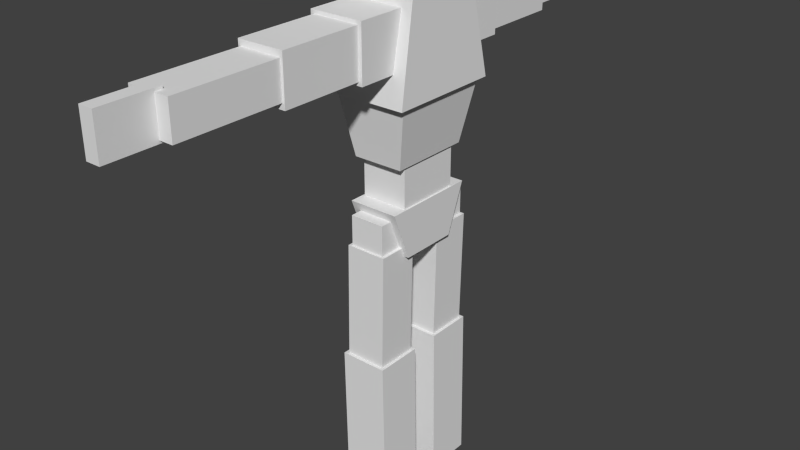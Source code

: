 # Source: TestBody.blend  (saved by Blender 2.74.0; exported with 4.5.12 LTS)
import bpy
from mathutils import Matrix  # noqa: F401  (used for matrix-valued properties, if any)

bpy.ops.wm.read_factory_settings(use_empty=True)
scene = bpy.context.scene
scene.name = 'Scene'

# ---- collections
col_collection_1 = bpy.data.collections.new('Collection 1'); scene.collection.children.link(col_collection_1)

# ---- materials (node trees are filled in below, after node groups)
mat_material = bpy.data.materials.new('Material')
mat_material.alpha_threshold = 0.0
mat_material.use_transparent_shadow = False
mat_material.roughness = 0.5
mat_material.line_color = (0.0, 0.0, 0.0, 1.0)

# ---- material node trees

# ---- world
world_world = bpy.data.worlds.new('World'); scene.world = world_world
world_world.color = (0.05088, 0.05088, 0.05088)
world_world.use_sun_shadow = False
world_world.sun_shadow_jitter_overblur = 0.0
world_world.cycles.sampling_method = 'MANUAL'
world_world.cycles.sample_map_resolution = 256

# ---- meshes
me_cube = bpy.data.meshes.new('Cube')
me_cube.from_pydata([(0.2608, 0.25, 3.541), (0.2608, -0.25, 3.541), (0.2608, -0.25, 4.041), (0.2608, -0.27, 3.458), (0.2862, -0.3899, 2.858), (0.2862, 0.3899, 2.858), (0.2628, -0.3476, 2.882), (0.2628, 0.3476, 2.882), (0.1815, -0.28, 2.44), (0.1815, 0.28, 2.44), (0.1677, -0.2214, 2.479), (0.1677, -0.2214, 2.132), (-0.1461, 0.2214, 2.132), (-0.1461, -0.2214, 2.132), (0.18, -0.3276, 2.165), (0.18, 0.3276, 2.165), (0.18, -0.1995, 1.835), (0.18, 0.1995, 1.835), (-0.1585, -0.1995, 1.835), (0.1917, -0.2323, 3.045), (0.1917, -0.2323, 3.407), (0.1917, -0.6058, 3.045), (0.1917, -0.6058, 3.407), (-0.1701, -0.2323, 3.045), (-0.1701, -0.2323, 3.407), (-0.1701, -0.6058, 3.045), (-0.1701, -0.6058, 3.407), (0.1677, -0.533, 3.069), (0.1677, -0.533, 3.383), (0.1677, -1.157, 3.069), (0.1677, -1.157, 3.383), (-0.1461, -0.533, 3.069), (-0.1461, -0.533, 3.383), (-0.1461, -1.157, 3.069), (-0.1461, -1.157, 3.383), (-0.1296, -1.141, 3.108), (0.1512, -1.141, 3.108), (-0.1296, -1.857, 3.108), (0.1512, -1.857, 3.108), (-0.1296, -1.141, 3.344), (0.1512, -1.141, 3.344), (-0.1296, -1.857, 3.344), (0.1512, -1.857, 3.344), (-0.03676, -1.807, 3.09), (0.05835, -1.807, 3.09), (-0.03676, -2.193, 3.09), (0.05835, -2.193, 3.09), (-0.03676, -1.807, 3.363), (0.05835, -1.807, 3.363), (-0.03676, -2.193, 3.363), (0.05835, -2.193, 3.363), (0.1291, -0.1689, 1.82), (0.1291, -0.1689, 2.104), (0.1291, -0.3828, 1.82), (0.1291, -0.3828, 2.104), (-0.1075, -0.1689, 1.82), (-0.1075, -0.1689, 2.104), (-0.1075, -0.3828, 1.82), (-0.1075, -0.3828, 2.104), (0.1335, -0.1197, 1.037), (0.1497, -0.1197, 1.9), (0.1335, -0.3975, 1.037), (0.1497, -0.3975, 1.9), (-0.1443, -0.1197, 1.037), (-0.1281, -0.1197, 1.9), (-0.1443, -0.3975, 1.037), (-0.1281, -0.3975, 1.9), (0.1711, -0.09833, 0.04092), (0.1549, -0.09833, 1.115), (0.1711, -0.4189, 0.04092), (0.1549, -0.4189, 1.115), (-0.1495, -0.09833, 0.04092), (-0.1657, -0.09833, 1.115), (-0.1495, -0.4189, 0.04092), (-0.1657, -0.4189, 1.115), (0.06159, -0.1201, -0.003274), (0.06159, -0.1201, 0.1116), (0.06159, -0.3917, -0.003274), (0.06159, -0.3917, 0.1116), (-0.2348, -0.1201, -0.003274), (-0.2348, -0.1201, 0.1116), (-0.2348, -0.3917, -0.003274), (-0.2348, -0.3917, 0.1116), (-0.2392, 0.25, 3.541), (-0.2392, -0.25, 3.541), (-0.2392, 0.25, 4.041), (-0.2392, -0.25, 4.041), (0.2608, 0.25, 4.041), (0.2608, 0.27, 3.458), (-0.2392, -0.27, 3.458), (-0.2392, 0.27, 3.458), (-0.2646, -0.3899, 2.858), (-0.2646, 0.3899, 2.858), (-0.2412, -0.3476, 2.882), (-0.2412, 0.3476, 2.882), (-0.1599, -0.28, 2.44), (-0.1599, 0.28, 2.44), (0.1677, 0.2214, 2.479), (-0.1461, -0.2214, 2.479), (-0.1461, 0.2214, 2.479), (0.1677, 0.2214, 2.132), (-0.1585, -0.3276, 2.165), (-0.1585, 0.3276, 2.165), (-0.1585, 0.1995, 1.835), (0.1917, 0.2323, 3.045), (0.1917, 0.2323, 3.407), (0.1917, 0.6058, 3.045), (0.1917, 0.6058, 3.407), (-0.1701, 0.2323, 3.045), (-0.1701, 0.2323, 3.407), (-0.1701, 0.6058, 3.045), (-0.1701, 0.6058, 3.407), (0.1677, 0.533, 3.069), (0.1677, 0.533, 3.383), (0.1677, 1.157, 3.069), (0.1677, 1.157, 3.383), (-0.1461, 0.533, 3.069), (-0.1461, 0.533, 3.383), (-0.1461, 1.157, 3.069), (-0.1461, 1.157, 3.383), (-0.1296, 1.141, 3.108), (0.1512, 1.141, 3.108), (-0.1296, 1.857, 3.108), (0.1512, 1.857, 3.108), (-0.1296, 1.141, 3.344), (0.1512, 1.141, 3.344), (-0.1296, 1.857, 3.344), (0.1512, 1.857, 3.344), (-0.03676, 1.807, 3.09), (0.05835, 1.807, 3.09), (-0.03676, 2.193, 3.09), (0.05835, 2.193, 3.09), (-0.03676, 1.807, 3.363), (0.05835, 1.807, 3.363), (-0.03676, 2.193, 3.363), (0.05835, 2.193, 3.363), (0.1291, 0.1689, 1.82), (0.1291, 0.1689, 2.104), (0.1291, 0.3828, 1.82), (0.1291, 0.3828, 2.104), (-0.1075, 0.1689, 1.82), (-0.1075, 0.1689, 2.104), (-0.1075, 0.3828, 1.82), (-0.1075, 0.3828, 2.104), (0.1335, 0.1197, 1.037), (0.1497, 0.1197, 1.9), (0.1335, 0.3975, 1.037), (0.1497, 0.3975, 1.9), (-0.1443, 0.1197, 1.037), (-0.1281, 0.1197, 1.9), (-0.1443, 0.3975, 1.037), (-0.1281, 0.3975, 1.9), (0.1711, 0.09833, 0.04092), (0.1549, 0.09833, 1.115), (0.1711, 0.4189, 0.04092), (0.1549, 0.4189, 1.115), (-0.1495, 0.09833, 0.04092), (-0.1657, 0.09833, 1.115), (-0.1495, 0.4189, 0.04092), (-0.1657, 0.4189, 1.115), (0.06159, 0.1201, -0.003274), (0.06159, 0.1201, 0.1116), (0.06159, 0.3917, -0.003274), (0.06159, 0.3917, 0.1116), (-0.2348, 0.1201, -0.003274), (-0.2348, 0.1201, 0.1116), (-0.2348, 0.3917, -0.003274), (-0.2348, 0.3917, 0.1116), (-0.2462, 0.1201, -0.002652), (-0.2462, 0.1201, 0.09763), (-0.2462, 0.3917, -0.002652), (-0.2462, 0.3917, 0.09763), (-0.3581, 0.1201, -0.002652), (-0.3581, 0.1201, 0.08217), (-0.3581, 0.3917, -0.002652), (-0.3581, 0.3917, 0.08217), (-0.2462, -0.3924, -0.002652), (-0.2462, -0.3924, 0.09763), (-0.2462, -0.1207, -0.002652), (-0.2462, -0.1207, 0.09763), (-0.3581, -0.3924, -0.002652), (-0.3581, -0.3924, 0.08217), (-0.3581, -0.1207, -0.002652), (-0.3581, -0.1207, 0.08217), (0.08075, 0.06996, 3.377), (0.08075, -0.06996, 3.377), (0.08075, -0.06996, 3.593), (-0.05917, 0.06996, 3.377), (-0.05917, -0.06996, 3.377), (-0.05917, 0.06996, 3.593), (-0.05917, -0.06996, 3.593), (0.08075, 0.06996, 3.593)], [], [(9, 7, 6, 8), (17, 15, 14, 16), (20, 22, 21, 19), (22, 26, 25, 21), (26, 24, 23, 25), (24, 20, 19, 23), (19, 21, 25, 23), (24, 26, 22, 20), (28, 30, 29, 27), (30, 34, 33, 29), (34, 32, 31, 33), (32, 28, 27, 31), (27, 29, 33, 31), (32, 34, 30, 28), (36, 38, 37, 35), (38, 42, 41, 37), (42, 40, 39, 41), (40, 36, 35, 39), (35, 37, 41, 39), (40, 42, 38, 36), (44, 46, 45, 43), (46, 50, 49, 45), (50, 48, 47, 49), (48, 44, 43, 47), (43, 45, 49, 47), (48, 50, 46, 44), (52, 54, 53, 51), (54, 58, 57, 53), (58, 56, 55, 57), (56, 52, 51, 55), (51, 53, 57, 55), (56, 58, 54, 52), (60, 62, 61, 59), (62, 66, 65, 61), (66, 64, 63, 65), (64, 60, 59, 63), (59, 61, 65, 63), (64, 66, 62, 60), (68, 70, 69, 67), (70, 74, 73, 69), (74, 72, 71, 73), (72, 68, 67, 71), (67, 69, 73, 71), (72, 74, 70, 68), (76, 78, 77, 75), (78, 82, 81, 77), (82, 80, 79, 81), (80, 76, 75, 79), (75, 77, 81, 79), (80, 82, 78, 76), (83, 84, 86, 85), (92, 91, 89, 90), (96, 95, 93, 94), (105, 104, 106, 107), (107, 106, 110, 111), (111, 110, 108, 109), (109, 108, 104, 105), (104, 108, 110, 106), (109, 105, 107, 111), (113, 112, 114, 115), (115, 114, 118, 119), (119, 118, 116, 117), (117, 116, 112, 113), (112, 116, 118, 114), (117, 113, 115, 119), (121, 120, 122, 123), (123, 122, 126, 127), (127, 126, 124, 125), (125, 124, 120, 121), (120, 124, 126, 122), (125, 121, 123, 127), (129, 128, 130, 131), (131, 130, 134, 135), (135, 134, 132, 133), (133, 132, 128, 129), (128, 132, 134, 130), (133, 129, 131, 135), (137, 136, 138, 139), (139, 138, 142, 143), (143, 142, 140, 141), (141, 140, 136, 137), (136, 140, 142, 138), (141, 137, 139, 143), (145, 144, 146, 147), (147, 146, 150, 151), (151, 150, 148, 149), (149, 148, 144, 145), (144, 148, 150, 146), (149, 145, 147, 151), (153, 152, 154, 155), (155, 154, 158, 159), (159, 158, 156, 157), (157, 156, 152, 153), (152, 156, 158, 154), (157, 153, 155, 159), (161, 160, 162, 163), (163, 162, 166, 167), (167, 166, 164, 165), (165, 164, 160, 161), (160, 164, 166, 162), (165, 161, 163, 167), (84, 83, 0, 1), (86, 2, 87, 85), (83, 85, 87, 0), (0, 87, 2, 1), (86, 84, 1, 2), (5, 88, 3, 4), (89, 3, 88, 90), (91, 92, 5, 4), (89, 91, 4, 3), (92, 90, 88, 5), (93, 6, 7, 94), (95, 96, 9, 8), (93, 95, 8, 6), (96, 94, 7, 9), (100, 97, 10, 11), (98, 10, 97, 99), (13, 12, 100, 11), (98, 13, 11, 10), (12, 99, 97, 100), (13, 98, 99, 12), (101, 14, 15, 102), (18, 103, 17, 16), (101, 18, 16, 14), (103, 102, 15, 17), (18, 101, 102, 103), (169, 168, 170, 171), (171, 170, 174, 175), (175, 174, 172, 173), (173, 172, 168, 169), (168, 172, 174, 170), (173, 169, 171, 175), (177, 176, 178, 179), (179, 178, 182, 183), (183, 182, 180, 181), (181, 180, 176, 177), (176, 180, 182, 178), (181, 177, 179, 183), (187, 188, 190, 189), (188, 187, 184, 185), (190, 186, 191, 189), (187, 189, 191, 184), (184, 191, 186, 185), (190, 188, 185, 186)])
me_cube.materials.append(mat_material)
me_cube.use_remesh_preserve_volume = False
me_cube.use_remesh_preserve_attributes = False
me_cube.use_mirror_vertex_groups = False
me_cube.update()
arm_armature = bpy.data.armatures.new('Armature')  # bones are not reproduced

# ---- objects
ob_playerskeleton = bpy.data.objects.new('PlayerSkeleton', arm_armature)
ob_playerobj = bpy.data.objects.new('PlayerObj', me_cube)

# ---- transforms, parenting, visibility, modifiers, constraints
ob_playerskeleton.location = (0.0, 0.0, 0.0)
ob_playerskeleton.scale = (100.0, 100.0, 100.0)
ob_playerskeleton.lineart.crease_threshold = 0.0
ob_playerobj.parent = ob_playerskeleton
ob_playerobj.matrix_parent_inverse = Matrix(((0.01, 0.0, 0.0, -0.005147), (0.0, 0.01, 0.0, 0.0), (0.0, 0.0, 0.01, 0.05595), (0.0, 0.0, 0.0, 1.0)))
ob_playerobj.location = (-0.5251, 0.0, 5.484)
ob_playerobj.scale = (100.0, 100.0, 100.0)
ob_playerobj.lock_rotations_4d = False
ob_playerobj.empty_display_type = 'ARROWS'
ob_playerobj.lineart.crease_threshold = 0.0
_vg = ob_playerobj.vertex_groups.new(name='Group')
for _i, _w in zip([0, 1, 2, 83, 84, 85, 86, 87], [1.0, 1.0, 1.0, 0.9999, 0.9999, 1.0, 1.0, 1.0]): _vg.add([_i], _w, 'REPLACE')
_vg = ob_playerobj.vertex_groups.new(name='Head')
for _i, _w in zip([0, 1, 2, 26, 83, 84, 85, 86, 87, 89, 186, 189, 190, 191], [1.0, 1.0, 1.0, 0.0, 1.0, 1.0, 1.0, 1.0, 1.0, 0.0, 0.0, 0.0, 0.0, 0.0]): _vg.add([_i], _w, 'REPLACE')
_vg = ob_playerobj.vertex_groups.new(name='Neck')
for _i, _w in zip([184, 185, 186, 187, 188, 189, 190, 191], [0.9936, 0.9936, 1.0, 1.0, 1.0, 1.0, 1.0, 1.0]): _vg.add([_i], _w, 'REPLACE')
_vg = ob_playerobj.vertex_groups.new(name='UpperChest')
_vg.add([3, 4, 5, 19, 20, 21, 22, 23, 24, 25, 26, 88, 89, 90, 91, 92, 104, 105, 106, 107, 108, 109, 110, 111], 1.0, 'REPLACE')
_vg = ob_playerobj.vertex_groups.new(name='LUpperArm')
for _i, _w in zip([27, 28, 29, 30, 31, 32, 33, 34], [1.0, 1.0, 1.0, 1.0, 1.0, 1.0, 1.0, 1.0]): _vg.add([_i], _w, 'REPLACE')
_vg = ob_playerobj.vertex_groups.new(name='LForearm')
_vg.add([35, 36, 37, 38, 39, 40, 41, 42], 1.0, 'REPLACE')
_vg = ob_playerobj.vertex_groups.new(name='LHand')
for _i, _w in zip([43, 44, 45, 46, 47, 48, 49, 50], [1.0, 1.0, 1.0, 1.0, 1.0, 1.0, 0.9894, 0.9894]): _vg.add([_i], _w, 'REPLACE')
_vg = ob_playerobj.vertex_groups.new(name='RUpperArm')
for _i, _w in zip([112, 113, 114, 115, 116, 117, 118, 119], [1.0, 0.9911, 1.0, 1.0, 1.0, 0.9911, 1.0, 1.0]): _vg.add([_i], _w, 'REPLACE')
_vg = ob_playerobj.vertex_groups.new(name='RForearm')
for _i, _w in zip([120, 121, 122, 123, 124, 125, 126, 127], [1.0, 1.0, 1.0, 1.0, 0.9904, 0.9904, 1.0, 1.0]): _vg.add([_i], _w, 'REPLACE')
_vg = ob_playerobj.vertex_groups.new(name='RHand')
for _i, _w in zip([128, 129, 130, 131, 132, 133, 134, 135], [1.0, 1.0, 1.0, 1.0, 1.0, 1.0, 0.9973, 0.9973]): _vg.add([_i], _w, 'REPLACE')
_vg = ob_playerobj.vertex_groups.new(name='LowerChest')
_vg.add([6, 7, 8, 9, 93, 94, 95, 96], 1.0, 'REPLACE')
_vg = ob_playerobj.vertex_groups.new(name='Abs')
for _i, _w in zip([10, 11, 12, 13, 14, 15, 16, 17, 18, 51, 55, 97, 98, 99, 100, 101, 102, 103, 136, 140], [1.0, 1.0, 1.0, 1.0, 0.0, 0.0, 0.0, 0.0, 0.0, 0.0, 0.0, 0.9973, 1.0, 0.9973, 1.0, 0.0, 0.0, 0.0, 0.0, 0.0]): _vg.add([_i], _w, 'REPLACE')
_vg = ob_playerobj.vertex_groups.new(name='LHip')
_vg.add([51, 52, 53, 54, 55, 56, 57, 58], 1.0, 'REPLACE')
_vg = ob_playerobj.vertex_groups.new(name='RHip')
for _i, _w in zip([136, 137, 138, 139, 140, 141, 142, 143], [1.0, 1.0, 1.0, 1.0, 1.0, 1.0, 1.0, 1.0]): _vg.add([_i], _w, 'REPLACE')
_vg = ob_playerobj.vertex_groups.new(name='RThigh')
_vg.add([144, 145, 146, 147, 148, 149, 150, 151], 1.0, 'REPLACE')
_vg = ob_playerobj.vertex_groups.new(name='RCalf')
for _i, _w in zip([152, 153, 154, 155, 156, 157, 158, 159], [1.0, 1.0, 1.0, 1.0, 1.0, 1.0, 1.0, 1.0]): _vg.add([_i], _w, 'REPLACE')
_vg = ob_playerobj.vertex_groups.new(name='RFoot')
for _i, _w in zip([160, 161, 162, 163, 164, 165, 166, 167], [1.0, 1.0, 1.0, 1.0, 1.0, 1.0, 1.0, 0.9993]): _vg.add([_i], _w, 'REPLACE')
_vg = ob_playerobj.vertex_groups.new(name='RToe')
for _i, _w in zip([0, 1, 3, 24, 26, 30, 32, 34, 39, 41, 42, 47, 48, 49, 50, 83, 84, 88, 89, 90, 109, 111, 117, 168, 169, 170, 171, 172, 173, 174, 175, 186, 187, 188, 189, 190, 191], [0.0, 0.0, 0.0, 0.0, 0.0, 0.0, 0.0, 0.0, 0.0, 0.0, 0.0, 0.0, 0.0, 0.0, 0.0, 0.0, 0.0, 0.0, 0.0, 0.0, 0.0, 0.0, 0.0, 1.0, 1.0, 1.0, 1.0, 1.0, 0.9995, 1.0, 1.0, 0.0, 0.0, 0.0, 0.0, 0.0, 0.0]): _vg.add([_i], _w, 'REPLACE')
_vg = ob_playerobj.vertex_groups.new(name='LFoot')
for _i, _w in zip([75, 76, 77, 78, 79, 80, 81, 82, 176, 177, 178, 179, 180, 181, 182, 183], [1.0, 1.0, 0.9999, 1.0, 1.0, 0.9994, 1.0, 1.0, 0.0, 0.0, 0.0, 0.0, 0.0, 0.0, 0.0, 0.0]): _vg.add([_i], _w, 'REPLACE')
_vg = ob_playerobj.vertex_groups.new(name='LToe')
for _i, _w in zip([176, 177, 178, 179, 180, 181, 182, 183], [1.0, 0.9999, 1.0, 0.997, 1.0, 1.0, 0.9989, 0.9982]): _vg.add([_i], _w, 'REPLACE')
_vg = ob_playerobj.vertex_groups.new(name='LCalf')
_vg.add([67, 68, 69, 70, 71, 72, 73, 74], 1.0, 'REPLACE')
_vg = ob_playerobj.vertex_groups.new(name='LThigh')
for _i, _w in zip([59, 60, 61, 62, 63, 64, 65, 66], [1.0, 1.0, 1.0, 1.0, 1.0, 1.0, 1.0, 1.0]): _vg.add([_i], _w, 'REPLACE')
_vg = ob_playerobj.vertex_groups.new(name='Abs.001')
_vg.add([14, 15, 16, 17, 18, 101, 102, 103], 1.0, 'REPLACE')
_m = ob_playerobj.modifiers.new('Armature', 'ARMATURE')
_m.object = ob_playerskeleton

# ---- collection membership
col_collection_1.objects.link(ob_playerskeleton)
col_collection_1.objects.link(ob_playerobj)

# ---- scene / render settings (as saved in the file)
scene.frame_start = 1; scene.frame_end = 75; scene.frame_set(75)
scene.render.engine = 'BLENDER_EEVEE_NEXT'
scene.render.resolution_percentage = 50
scene.render.dither_intensity = 0.0
scene.cycles.use_denoising = False
scene.cycles.samples = 10
scene.cycles.sampling_pattern = 'TABULATED_SOBOL'
scene.cycles.light_sampling_threshold = 0.0
scene.cycles.use_adaptive_sampling = False
scene.cycles.use_light_tree = False
scene.cycles.blur_glossy = 0.0
scene.cycles.pixel_filter_type = 'GAUSSIAN'
scene.cycles.sample_clamp_indirect = 0.0
scene.view_settings.view_transform = 'Standard'
bpy.context.view_layer.update()

# ---- added for rendering (the .blend has no active camera and no usable light): camera, sun
cam_auto = bpy.data.cameras.new('AutoCamera')
cam_auto.lens = 50.0
cam_auto.sensor_width = 36.0
cam_auto.clip_end = 6978.58
ob_auto_camera = bpy.data.objects.new('AutoCamera', cam_auto)
scene.collection.objects.link(ob_auto_camera)
ob_auto_camera.location = (391.385, -477.188, 519.697)
ob_auto_camera.rotation_euler = (1.09748, -7.21219e-08, 0.694738)
scene.camera = ob_auto_camera
light_auto_sun = bpy.data.lights.new('AutoSun', 'SUN')
light_auto_sun.energy = 3.0
light_auto_sun.angle = 0.0523599
ob_auto_sun = bpy.data.objects.new('AutoSun', light_auto_sun)
scene.collection.objects.link(ob_auto_sun)
ob_auto_sun.rotation_euler = (0.872665, 0.174533, 0.523599)
bpy.context.view_layer.update()
